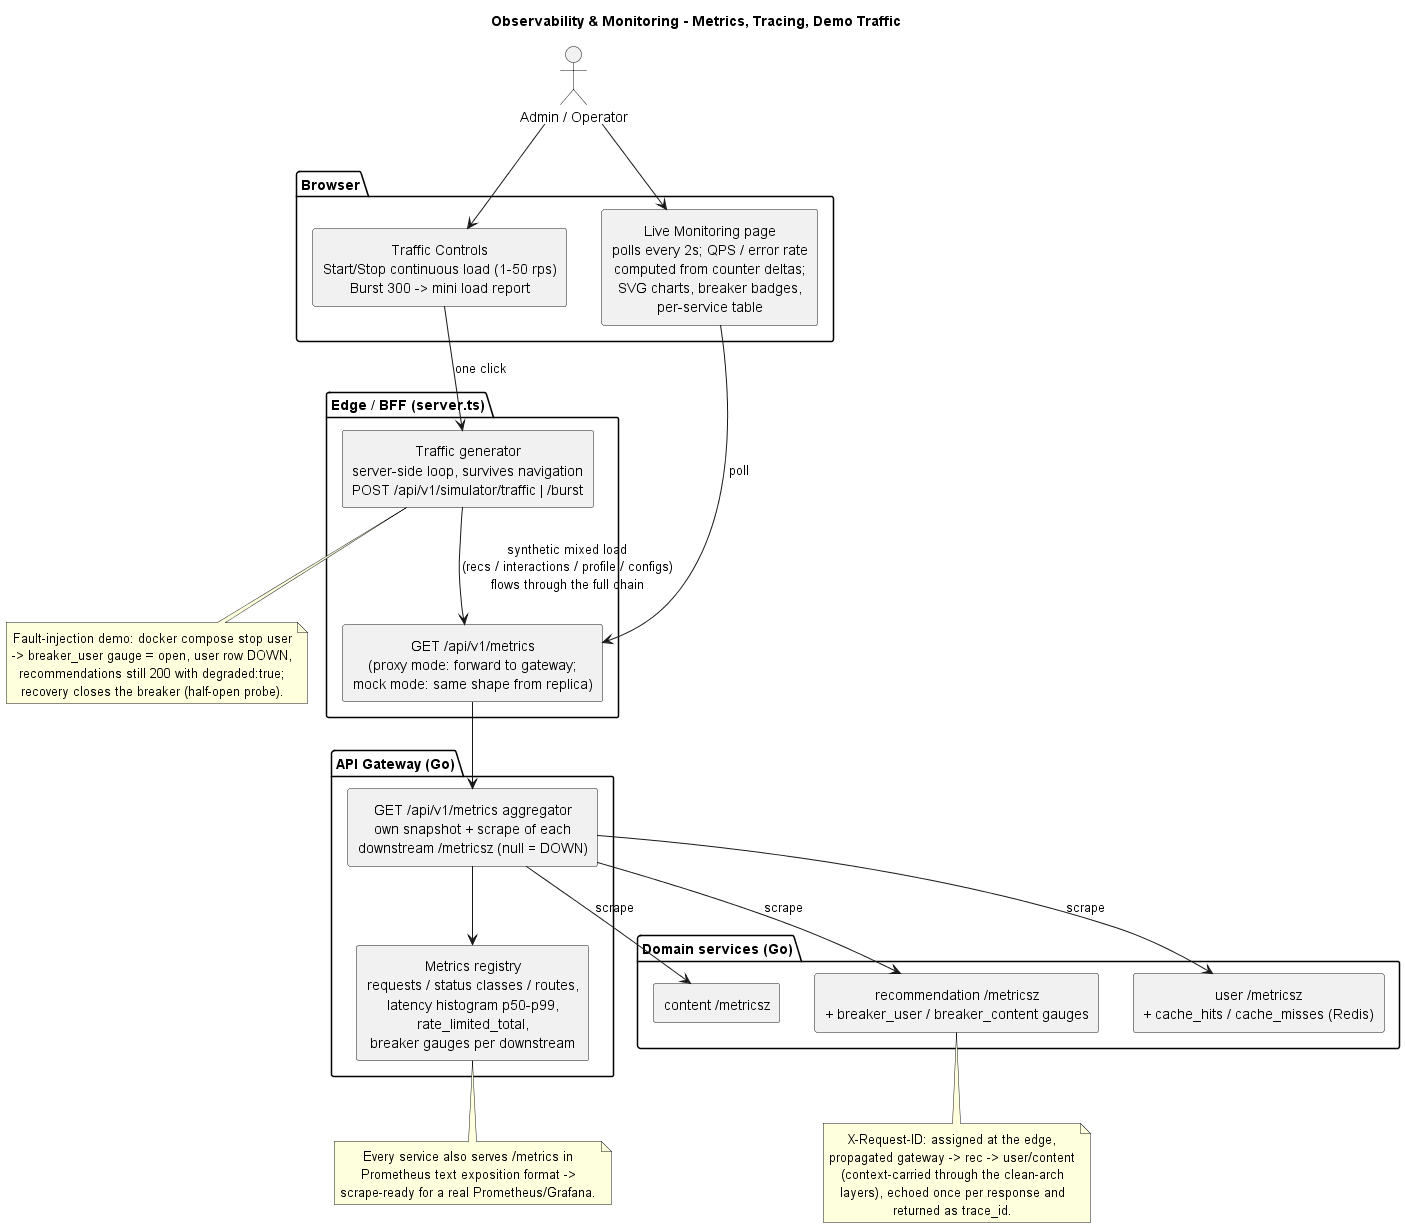

The diagram above was rendered by PlantUML. Its source (embedded in the PNG):
@startuml observability
title Observability & Monitoring - Metrics, Tracing, Demo Traffic

skinparam componentStyle rectangle
skinparam shadowing false
skinparam defaultTextAlignment center

actor "Admin / Operator" as admin

package "Browser" {
  [Live Monitoring page\npolls every 2s; QPS / error rate\ncomputed from counter deltas;\nSVG charts, breaker badges,\nper-service table] as MON
  [Traffic Controls\nStart/Stop continuous load (1-50 rps)\nBurst 300 -> mini load report] as TC
}

package "Edge / BFF (server.ts)" {
  [GET /api/v1/metrics\n(proxy mode: forward to gateway;\nmock mode: same shape from replica)] as BMET
  [Traffic generator\nserver-side loop, survives navigation\nPOST /api/v1/simulator/traffic | /burst] as GEN
}

package "API Gateway (Go)" {
  [Metrics registry\nrequests / status classes / routes,\nlatency histogram p50-p99,\nrate_limited_total,\nbreaker gauges per downstream] as GMET
  [GET /api/v1/metrics aggregator\nown snapshot + scrape of each\ndownstream /metricsz (null = DOWN)] as AGG
}

package "Domain services (Go)" {
  [recommendation /metricsz\n+ breaker_user / breaker_content gauges] as RMET
  [user /metricsz\n+ cache_hits / cache_misses (Redis)] as UMET
  [content /metricsz] as CMET
}

admin --> MON
admin --> TC

MON --> BMET : poll
BMET --> AGG
AGG --> GMET
AGG --> RMET : scrape
AGG --> UMET : scrape
AGG --> CMET : scrape

TC --> GEN : one click
GEN --> BMET : synthetic mixed load\n(recs / interactions / profile / configs)\nflows through the full chain

note bottom of GMET
  Every service also serves /metrics in
  Prometheus text exposition format ->
  scrape-ready for a real Prometheus/Grafana.
end note

note bottom of RMET
  X-Request-ID: assigned at the edge,
  propagated gateway -> rec -> user/content
  (context-carried through the clean-arch
  layers), echoed once per response and
  returned as trace_id.
end note

note bottom of GEN
  Fault-injection demo: docker compose stop user
  -> breaker_user gauge = open, user row DOWN,
  recommendations still 200 with degraded:true;
  recovery closes the breaker (half-open probe).
end note
@enduml